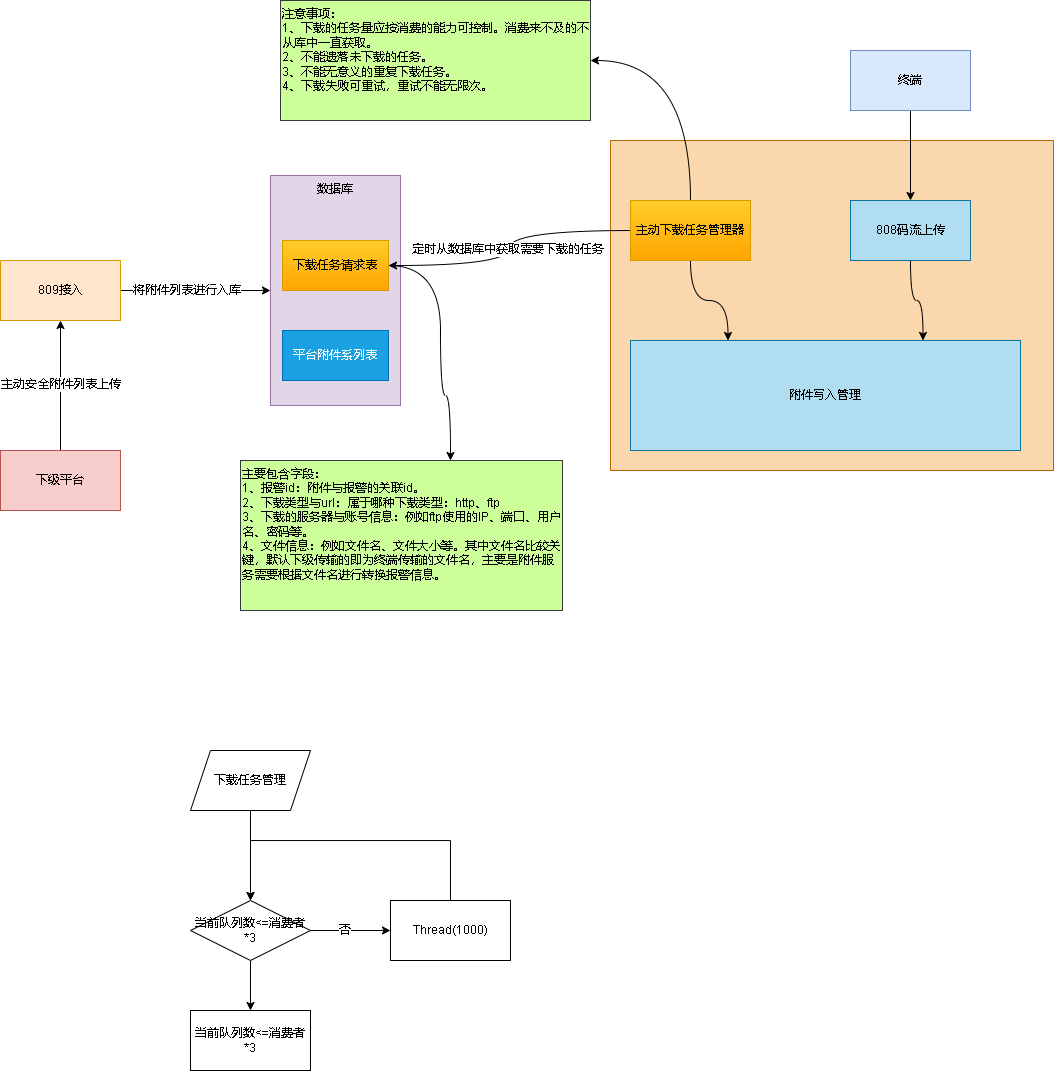

The diagram above was exported from draw.io. Its source (the exported page's mxGraphModel, read from the mxfile embedded in the PNG):
<mxGraphModel dx="950" dy="521" grid="1" gridSize="10" guides="1" tooltips="1" connect="1" arrows="1" fold="1" page="1" pageScale="1" pageWidth="827" pageHeight="1169" math="0" shadow="0">
  <root>
    <mxCell id="0" />
    <mxCell id="1" parent="0" />
    <mxCell id="BNFnTXTp0SYZVPAifNuv-8" value="" style="edgeStyle=orthogonalEdgeStyle;rounded=0;orthogonalLoop=1;jettySize=auto;html=1;" edge="1" parent="1" source="BNFnTXTp0SYZVPAifNuv-1" target="BNFnTXTp0SYZVPAifNuv-7">
      <mxGeometry relative="1" as="geometry" />
    </mxCell>
    <mxCell id="BNFnTXTp0SYZVPAifNuv-10" value="将附件列表进行入库" style="edgeLabel;html=1;align=center;verticalAlign=middle;resizable=0;points=[];" vertex="1" connectable="0" parent="BNFnTXTp0SYZVPAifNuv-8">
      <mxGeometry x="-0.2167" y="-1" relative="1" as="geometry">
        <mxPoint x="7" y="-1" as="offset" />
      </mxGeometry>
    </mxCell>
    <mxCell id="BNFnTXTp0SYZVPAifNuv-1" value="809接入" style="rounded=0;whiteSpace=wrap;html=1;fillColor=#ffe6cc;strokeColor=#d79b00;" vertex="1" parent="1">
      <mxGeometry x="130" y="290" width="120" height="60" as="geometry" />
    </mxCell>
    <mxCell id="BNFnTXTp0SYZVPAifNuv-3" style="edgeStyle=orthogonalEdgeStyle;rounded=0;orthogonalLoop=1;jettySize=auto;html=1;exitX=0.5;exitY=0;exitDx=0;exitDy=0;" edge="1" parent="1" source="BNFnTXTp0SYZVPAifNuv-2" target="BNFnTXTp0SYZVPAifNuv-1">
      <mxGeometry relative="1" as="geometry" />
    </mxCell>
    <mxCell id="BNFnTXTp0SYZVPAifNuv-4" value="主动安全附件列表上传" style="edgeLabel;html=1;align=center;verticalAlign=middle;resizable=0;points=[];" vertex="1" connectable="0" parent="BNFnTXTp0SYZVPAifNuv-3">
      <mxGeometry x="-0.1857" y="-1" relative="1" as="geometry">
        <mxPoint x="-1" y="-13" as="offset" />
      </mxGeometry>
    </mxCell>
    <mxCell id="BNFnTXTp0SYZVPAifNuv-2" value="下级平台" style="rounded=0;whiteSpace=wrap;html=1;fillColor=#f8cecc;strokeColor=#b85450;" vertex="1" parent="1">
      <mxGeometry x="130" y="480" width="120" height="60" as="geometry" />
    </mxCell>
    <mxCell id="BNFnTXTp0SYZVPAifNuv-7" value="数据库" style="rounded=0;whiteSpace=wrap;html=1;verticalAlign=top;fillColor=#e1d5e7;strokeColor=#9673a6;" vertex="1" parent="1">
      <mxGeometry x="400" y="205" width="130" height="230" as="geometry" />
    </mxCell>
    <mxCell id="BNFnTXTp0SYZVPAifNuv-29" style="edgeStyle=orthogonalEdgeStyle;rounded=0;orthogonalLoop=1;jettySize=auto;html=1;curved=1;" edge="1" parent="1" source="BNFnTXTp0SYZVPAifNuv-11" target="BNFnTXTp0SYZVPAifNuv-30">
      <mxGeometry relative="1" as="geometry">
        <mxPoint x="560" y="510" as="targetPoint" />
        <Array as="points">
          <mxPoint x="570" y="295" />
          <mxPoint x="570" y="425" />
          <mxPoint x="580" y="425" />
        </Array>
      </mxGeometry>
    </mxCell>
    <mxCell id="BNFnTXTp0SYZVPAifNuv-11" value="下载任务请求表" style="rounded=0;whiteSpace=wrap;html=1;fillColor=#ffcd28;strokeColor=#d79b00;gradientColor=#ffa500;" vertex="1" parent="1">
      <mxGeometry x="412" y="270" width="106" height="50" as="geometry" />
    </mxCell>
    <mxCell id="BNFnTXTp0SYZVPAifNuv-13" value="平台附件系列表" style="rounded=0;whiteSpace=wrap;html=1;fillColor=#1ba1e2;strokeColor=#006EAF;fontColor=#ffffff;" vertex="1" parent="1">
      <mxGeometry x="412" y="360" width="106" height="50" as="geometry" />
    </mxCell>
    <mxCell id="BNFnTXTp0SYZVPAifNuv-14" value="" style="rounded=0;whiteSpace=wrap;html=1;fillColor=#fad7ac;strokeColor=#b46504;" vertex="1" parent="1">
      <mxGeometry x="740" y="170" width="443" height="330" as="geometry" />
    </mxCell>
    <mxCell id="BNFnTXTp0SYZVPAifNuv-16" style="edgeStyle=orthogonalEdgeStyle;rounded=0;orthogonalLoop=1;jettySize=auto;html=1;entryX=1;entryY=0.5;entryDx=0;entryDy=0;curved=1;" edge="1" parent="1" source="BNFnTXTp0SYZVPAifNuv-15" target="BNFnTXTp0SYZVPAifNuv-11">
      <mxGeometry relative="1" as="geometry" />
    </mxCell>
    <mxCell id="BNFnTXTp0SYZVPAifNuv-17" value="定时从数据库中获取需要下载的任务" style="edgeLabel;html=1;align=center;verticalAlign=middle;resizable=0;points=[];" vertex="1" connectable="0" parent="BNFnTXTp0SYZVPAifNuv-16">
      <mxGeometry x="-0.2924" y="6" relative="1" as="geometry">
        <mxPoint x="-25" y="13" as="offset" />
      </mxGeometry>
    </mxCell>
    <mxCell id="BNFnTXTp0SYZVPAifNuv-21" style="edgeStyle=orthogonalEdgeStyle;rounded=0;orthogonalLoop=1;jettySize=auto;html=1;entryX=0.25;entryY=0;entryDx=0;entryDy=0;curved=1;" edge="1" parent="1" source="BNFnTXTp0SYZVPAifNuv-15" target="BNFnTXTp0SYZVPAifNuv-18">
      <mxGeometry relative="1" as="geometry" />
    </mxCell>
    <mxCell id="BNFnTXTp0SYZVPAifNuv-27" style="edgeStyle=orthogonalEdgeStyle;rounded=0;orthogonalLoop=1;jettySize=auto;html=1;exitX=0.5;exitY=0;exitDx=0;exitDy=0;entryX=1;entryY=0.5;entryDx=0;entryDy=0;curved=1;" edge="1" parent="1" source="BNFnTXTp0SYZVPAifNuv-15" target="BNFnTXTp0SYZVPAifNuv-26">
      <mxGeometry relative="1" as="geometry" />
    </mxCell>
    <mxCell id="BNFnTXTp0SYZVPAifNuv-15" value="主动下载任务管理器" style="rounded=0;whiteSpace=wrap;html=1;fillColor=#ffcd28;strokeColor=#d79b00;gradientColor=#ffa500;" vertex="1" parent="1">
      <mxGeometry x="760" y="230" width="120" height="60" as="geometry" />
    </mxCell>
    <mxCell id="BNFnTXTp0SYZVPAifNuv-18" value="附件写入管理" style="rounded=0;whiteSpace=wrap;html=1;fillColor=#b1ddf0;strokeColor=#10739e;" vertex="1" parent="1">
      <mxGeometry x="760" y="370" width="390" height="110" as="geometry" />
    </mxCell>
    <mxCell id="BNFnTXTp0SYZVPAifNuv-20" style="edgeStyle=orthogonalEdgeStyle;rounded=0;orthogonalLoop=1;jettySize=auto;html=1;entryX=0.75;entryY=0;entryDx=0;entryDy=0;curved=1;" edge="1" parent="1" source="BNFnTXTp0SYZVPAifNuv-19" target="BNFnTXTp0SYZVPAifNuv-18">
      <mxGeometry relative="1" as="geometry" />
    </mxCell>
    <mxCell id="BNFnTXTp0SYZVPAifNuv-19" value="808码流上传" style="rounded=0;whiteSpace=wrap;html=1;fillColor=#b1ddf0;strokeColor=#10739e;" vertex="1" parent="1">
      <mxGeometry x="980" y="230" width="120" height="60" as="geometry" />
    </mxCell>
    <mxCell id="BNFnTXTp0SYZVPAifNuv-24" style="edgeStyle=orthogonalEdgeStyle;rounded=0;orthogonalLoop=1;jettySize=auto;html=1;exitX=0.5;exitY=1;exitDx=0;exitDy=0;" edge="1" parent="1" source="BNFnTXTp0SYZVPAifNuv-23" target="BNFnTXTp0SYZVPAifNuv-19">
      <mxGeometry relative="1" as="geometry" />
    </mxCell>
    <mxCell id="BNFnTXTp0SYZVPAifNuv-23" value="终端" style="rounded=0;whiteSpace=wrap;html=1;fillColor=#dae8fc;strokeColor=#6c8ebf;" vertex="1" parent="1">
      <mxGeometry x="980" y="80" width="120" height="60" as="geometry" />
    </mxCell>
    <mxCell id="BNFnTXTp0SYZVPAifNuv-26" value="注意事项：&lt;br&gt;1、下载的任务量应按消费的能力可控制。消费来不及的不从库中一直获取。&lt;br&gt;2、不能遗落未下载的任务。&lt;br&gt;3、不能无意义的重复下载任务。&lt;br&gt;4、下载失败可重试，重试不能无限次。" style="rounded=0;whiteSpace=wrap;html=1;fillColor=#CCFF99;strokeColor=#36393d;verticalAlign=top;align=left;" vertex="1" parent="1">
      <mxGeometry x="410" y="30" width="310" height="120" as="geometry" />
    </mxCell>
    <mxCell id="BNFnTXTp0SYZVPAifNuv-30" value="主要包含字段：&lt;br&gt;1、报警id：附件与报警的关联id。&lt;br&gt;2、下载类型与url：属于哪种下载类型：http、ftp&lt;br&gt;3、下载的服务器与账号信息：例如ftp使用的IP、端口、用户名、密码等。&lt;br&gt;4、文件信息：例如文件名、文件大小等。其中文件名比较关键，默认下级传输的即为终端传输的文件名，主要是附件服务需要根据文件名进行转换报警信息。" style="rounded=0;whiteSpace=wrap;html=1;fillColor=#CCFF99;strokeColor=#36393d;verticalAlign=top;align=left;" vertex="1" parent="1">
      <mxGeometry x="370" y="490" width="322" height="150" as="geometry" />
    </mxCell>
    <mxCell id="BNFnTXTp0SYZVPAifNuv-35" value="" style="edgeStyle=orthogonalEdgeStyle;rounded=0;orthogonalLoop=1;jettySize=auto;html=1;" edge="1" parent="1" source="BNFnTXTp0SYZVPAifNuv-33" target="BNFnTXTp0SYZVPAifNuv-34">
      <mxGeometry relative="1" as="geometry" />
    </mxCell>
    <mxCell id="BNFnTXTp0SYZVPAifNuv-33" value="下载任务管理" style="shape=parallelogram;perimeter=parallelogramPerimeter;whiteSpace=wrap;html=1;fixedSize=1;" vertex="1" parent="1">
      <mxGeometry x="320" y="780" width="120" height="60" as="geometry" />
    </mxCell>
    <mxCell id="BNFnTXTp0SYZVPAifNuv-40" value="" style="edgeStyle=orthogonalEdgeStyle;rounded=0;orthogonalLoop=1;jettySize=auto;html=1;" edge="1" parent="1" source="BNFnTXTp0SYZVPAifNuv-34" target="BNFnTXTp0SYZVPAifNuv-39">
      <mxGeometry relative="1" as="geometry" />
    </mxCell>
    <mxCell id="BNFnTXTp0SYZVPAifNuv-44" value="否" style="edgeLabel;html=1;align=center;verticalAlign=middle;resizable=0;points=[];" vertex="1" connectable="0" parent="BNFnTXTp0SYZVPAifNuv-40">
      <mxGeometry x="-0.15" relative="1" as="geometry">
        <mxPoint as="offset" />
      </mxGeometry>
    </mxCell>
    <mxCell id="BNFnTXTp0SYZVPAifNuv-43" value="" style="edgeStyle=orthogonalEdgeStyle;rounded=0;orthogonalLoop=1;jettySize=auto;html=1;" edge="1" parent="1" source="BNFnTXTp0SYZVPAifNuv-34" target="BNFnTXTp0SYZVPAifNuv-42">
      <mxGeometry relative="1" as="geometry" />
    </mxCell>
    <mxCell id="BNFnTXTp0SYZVPAifNuv-34" value="当前队列数&amp;lt;=消费者*3" style="whiteSpace=wrap;html=1;shape=rhombus;perimeter=rhombusPerimeter;" vertex="1" parent="1">
      <mxGeometry x="320" y="930" width="120" height="60" as="geometry" />
    </mxCell>
    <mxCell id="BNFnTXTp0SYZVPAifNuv-41" style="edgeStyle=orthogonalEdgeStyle;rounded=0;orthogonalLoop=1;jettySize=auto;html=1;entryX=0.5;entryY=0;entryDx=0;entryDy=0;" edge="1" parent="1" source="BNFnTXTp0SYZVPAifNuv-39" target="BNFnTXTp0SYZVPAifNuv-34">
      <mxGeometry relative="1" as="geometry">
        <Array as="points">
          <mxPoint x="580" y="870" />
          <mxPoint x="380" y="870" />
        </Array>
      </mxGeometry>
    </mxCell>
    <mxCell id="BNFnTXTp0SYZVPAifNuv-39" value="Thread(1000)" style="whiteSpace=wrap;html=1;" vertex="1" parent="1">
      <mxGeometry x="520" y="930" width="120" height="60" as="geometry" />
    </mxCell>
    <mxCell id="BNFnTXTp0SYZVPAifNuv-42" value="当前队列数&amp;lt;=消费者*3" style="whiteSpace=wrap;html=1;" vertex="1" parent="1">
      <mxGeometry x="320" y="1040" width="120" height="60" as="geometry" />
    </mxCell>
  </root>
</mxGraphModel>